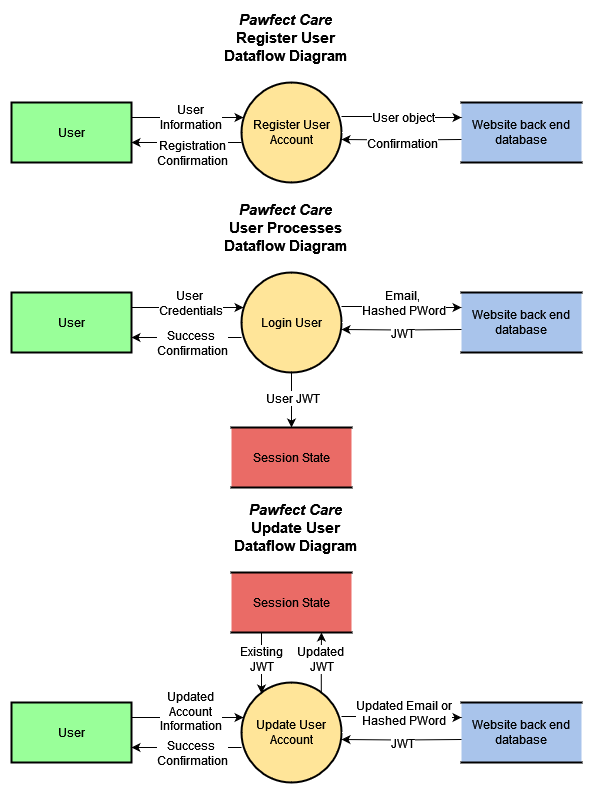

The diagram above was exported from draw.io. Its source (the exported page's mxGraphModel, read from the mxfile embedded in the PNG):
<mxGraphModel dx="1434" dy="698" grid="1" gridSize="10" guides="1" tooltips="1" connect="1" arrows="1" fold="1" page="1" pageScale="1" pageWidth="1169" pageHeight="827" math="0" shadow="0">
  <root>
    <mxCell id="0" />
    <mxCell id="1" parent="0" />
    <mxCell id="8q-t57gKq05qRn6QQMf--21" value="" style="group" parent="1" vertex="1" connectable="0">
      <mxGeometry x="280" y="100" width="570" height="100" as="geometry" />
    </mxCell>
    <mxCell id="8q-t57gKq05qRn6QQMf--6" style="edgeStyle=orthogonalEdgeStyle;rounded=0;orthogonalLoop=1;jettySize=auto;html=1;exitX=1;exitY=0.25;exitDx=0;exitDy=0;entryX=0.02;entryY=0.35;entryDx=0;entryDy=0;entryPerimeter=0;" parent="8q-t57gKq05qRn6QQMf--21" source="8q-t57gKq05qRn6QQMf--1" target="8q-t57gKq05qRn6QQMf--3" edge="1">
      <mxGeometry relative="1" as="geometry">
        <mxPoint x="220" y="20" as="targetPoint" />
      </mxGeometry>
    </mxCell>
    <mxCell id="8q-t57gKq05qRn6QQMf--16" value="&lt;div&gt;&lt;font style=&quot;font-size: 12px;&quot;&gt;User&lt;/font&gt;&lt;/div&gt;&lt;div&gt;&lt;font style=&quot;font-size: 12px;&quot;&gt;Information&lt;/font&gt;&lt;/div&gt;" style="edgeLabel;html=1;align=center;verticalAlign=middle;resizable=0;points=[];" parent="8q-t57gKq05qRn6QQMf--6" vertex="1" connectable="0">
      <mxGeometry x="0.0357" y="1" relative="1" as="geometry">
        <mxPoint as="offset" />
      </mxGeometry>
    </mxCell>
    <mxCell id="8q-t57gKq05qRn6QQMf--1" value="User" style="rounded=0;whiteSpace=wrap;html=1;strokeWidth=2;fillColor=#99FF99;" parent="8q-t57gKq05qRn6QQMf--21" vertex="1">
      <mxGeometry y="20" width="120" height="60" as="geometry" />
    </mxCell>
    <mxCell id="8q-t57gKq05qRn6QQMf--2" value="Website back end database" style="shape=partialRectangle;whiteSpace=wrap;html=1;left=0;right=0;fillColor=#A9C4EB;strokeWidth=2;" parent="8q-t57gKq05qRn6QQMf--21" vertex="1">
      <mxGeometry x="450" y="20" width="120" height="60" as="geometry" />
    </mxCell>
    <mxCell id="8q-t57gKq05qRn6QQMf--7" style="edgeStyle=orthogonalEdgeStyle;rounded=0;orthogonalLoop=1;jettySize=auto;html=1;entryX=0;entryY=0.25;entryDx=0;entryDy=0;exitX=1;exitY=0.34;exitDx=0;exitDy=0;exitPerimeter=0;" parent="8q-t57gKq05qRn6QQMf--21" source="8q-t57gKq05qRn6QQMf--3" target="8q-t57gKq05qRn6QQMf--2" edge="1">
      <mxGeometry relative="1" as="geometry" />
    </mxCell>
    <mxCell id="8q-t57gKq05qRn6QQMf--18" value="&lt;font style=&quot;font-size: 12px;&quot;&gt;User object&lt;br&gt;&lt;/font&gt;" style="edgeLabel;html=1;align=center;verticalAlign=middle;resizable=0;points=[];" parent="8q-t57gKq05qRn6QQMf--7" vertex="1" connectable="0">
      <mxGeometry x="0.2195" y="1" relative="1" as="geometry">
        <mxPoint x="-12" as="offset" />
      </mxGeometry>
    </mxCell>
    <mxCell id="8q-t57gKq05qRn6QQMf--9" style="edgeStyle=orthogonalEdgeStyle;rounded=0;orthogonalLoop=1;jettySize=auto;html=1;entryX=1;entryY=0.75;entryDx=0;entryDy=0;exitX=0;exitY=0.65;exitDx=0;exitDy=0;exitPerimeter=0;" parent="8q-t57gKq05qRn6QQMf--21" edge="1">
      <mxGeometry relative="1" as="geometry">
        <mxPoint x="230" y="60" as="sourcePoint" />
        <mxPoint x="120" y="60" as="targetPoint" />
      </mxGeometry>
    </mxCell>
    <mxCell id="8q-t57gKq05qRn6QQMf--17" value="&lt;div style=&quot;font-size: 12px;&quot;&gt;&lt;font style=&quot;font-size: 12px;&quot;&gt;Registration&lt;/font&gt;&lt;/div&gt;&lt;div style=&quot;font-size: 12px;&quot;&gt;&lt;font style=&quot;font-size: 12px;&quot;&gt;Confirmation&lt;/font&gt;&lt;/div&gt;" style="edgeLabel;html=1;align=center;verticalAlign=middle;resizable=0;points=[];" parent="8q-t57gKq05qRn6QQMf--9" vertex="1" connectable="0">
      <mxGeometry x="0.2182" y="2" relative="1" as="geometry">
        <mxPoint x="17" y="8" as="offset" />
      </mxGeometry>
    </mxCell>
    <mxCell id="8q-t57gKq05qRn6QQMf--3" value="&lt;div&gt;Register User&lt;/div&gt;&lt;div&gt;Account&lt;/div&gt;" style="ellipse;whiteSpace=wrap;html=1;aspect=fixed;strokeWidth=2;fillColor=#FFE599;" parent="8q-t57gKq05qRn6QQMf--21" vertex="1">
      <mxGeometry x="230" width="100" height="100" as="geometry" />
    </mxCell>
    <mxCell id="8q-t57gKq05qRn6QQMf--8" style="edgeStyle=orthogonalEdgeStyle;rounded=0;orthogonalLoop=1;jettySize=auto;html=1;entryX=1;entryY=0.57;entryDx=0;entryDy=0;entryPerimeter=0;" parent="8q-t57gKq05qRn6QQMf--21" target="8q-t57gKq05qRn6QQMf--3" edge="1">
      <mxGeometry relative="1" as="geometry">
        <mxPoint x="450" y="57" as="sourcePoint" />
      </mxGeometry>
    </mxCell>
    <mxCell id="8q-t57gKq05qRn6QQMf--19" value="&lt;font style=&quot;font-size: 12px;&quot;&gt;Confirmation&lt;/font&gt;" style="edgeLabel;html=1;align=center;verticalAlign=middle;resizable=0;points=[];" parent="8q-t57gKq05qRn6QQMf--8" vertex="1" connectable="0">
      <mxGeometry x="0.054" y="4" relative="1" as="geometry">
        <mxPoint x="4" y="-1" as="offset" />
      </mxGeometry>
    </mxCell>
    <mxCell id="8q-t57gKq05qRn6QQMf--52" value="" style="group" parent="1" vertex="1" connectable="0">
      <mxGeometry x="280" y="590" width="570" height="210" as="geometry" />
    </mxCell>
    <mxCell id="8q-t57gKq05qRn6QQMf--37" value="" style="group" parent="8q-t57gKq05qRn6QQMf--52" vertex="1" connectable="0">
      <mxGeometry y="110" width="570" height="100" as="geometry" />
    </mxCell>
    <mxCell id="8q-t57gKq05qRn6QQMf--38" style="edgeStyle=orthogonalEdgeStyle;rounded=0;orthogonalLoop=1;jettySize=auto;html=1;exitX=1;exitY=0.25;exitDx=0;exitDy=0;entryX=0.02;entryY=0.35;entryDx=0;entryDy=0;entryPerimeter=0;" parent="8q-t57gKq05qRn6QQMf--37" source="8q-t57gKq05qRn6QQMf--40" target="8q-t57gKq05qRn6QQMf--46" edge="1">
      <mxGeometry relative="1" as="geometry">
        <mxPoint x="220" y="20" as="targetPoint" />
      </mxGeometry>
    </mxCell>
    <mxCell id="8q-t57gKq05qRn6QQMf--39" value="&lt;div&gt;&lt;font style=&quot;font-size: 12px;&quot;&gt;Updated&lt;/font&gt;&lt;/div&gt;&lt;div&gt;&lt;font style=&quot;font-size: 12px;&quot;&gt;Account&lt;br&gt;&lt;/font&gt;&lt;/div&gt;&lt;div&gt;&lt;font style=&quot;font-size: 12px;&quot;&gt;Information&lt;/font&gt;&lt;/div&gt;" style="edgeLabel;html=1;align=center;verticalAlign=middle;resizable=0;points=[];" parent="8q-t57gKq05qRn6QQMf--38" vertex="1" connectable="0">
      <mxGeometry x="0.0357" y="1" relative="1" as="geometry">
        <mxPoint y="-6" as="offset" />
      </mxGeometry>
    </mxCell>
    <mxCell id="8q-t57gKq05qRn6QQMf--40" value="User" style="rounded=0;whiteSpace=wrap;html=1;strokeWidth=2;fillColor=#99FF99;" parent="8q-t57gKq05qRn6QQMf--37" vertex="1">
      <mxGeometry y="20" width="120" height="60" as="geometry" />
    </mxCell>
    <mxCell id="8q-t57gKq05qRn6QQMf--41" value="Website back end database" style="shape=partialRectangle;whiteSpace=wrap;html=1;left=0;right=0;fillColor=#A9C4EB;strokeWidth=2;" parent="8q-t57gKq05qRn6QQMf--37" vertex="1">
      <mxGeometry x="450" y="20" width="120" height="60" as="geometry" />
    </mxCell>
    <mxCell id="8q-t57gKq05qRn6QQMf--42" style="edgeStyle=orthogonalEdgeStyle;rounded=0;orthogonalLoop=1;jettySize=auto;html=1;entryX=0;entryY=0.25;entryDx=0;entryDy=0;exitX=1;exitY=0.34;exitDx=0;exitDy=0;exitPerimeter=0;" parent="8q-t57gKq05qRn6QQMf--37" source="8q-t57gKq05qRn6QQMf--46" target="8q-t57gKq05qRn6QQMf--41" edge="1">
      <mxGeometry relative="1" as="geometry" />
    </mxCell>
    <mxCell id="8q-t57gKq05qRn6QQMf--43" value="&lt;div style=&quot;font-size: 12px;&quot;&gt;&lt;font style=&quot;font-size: 12px;&quot;&gt;Updated Email or &lt;br&gt;&lt;/font&gt;&lt;/div&gt;&lt;div style=&quot;font-size: 12px;&quot;&gt;&lt;font style=&quot;font-size: 12px;&quot;&gt;Hashed PWord&lt;/font&gt;&lt;/div&gt;" style="edgeLabel;html=1;align=center;verticalAlign=middle;resizable=0;points=[];" parent="8q-t57gKq05qRn6QQMf--42" vertex="1" connectable="0">
      <mxGeometry x="0.2195" y="1" relative="1" as="geometry">
        <mxPoint x="-12" y="-4" as="offset" />
      </mxGeometry>
    </mxCell>
    <mxCell id="8q-t57gKq05qRn6QQMf--44" style="edgeStyle=orthogonalEdgeStyle;rounded=0;orthogonalLoop=1;jettySize=auto;html=1;entryX=1;entryY=0.75;entryDx=0;entryDy=0;exitX=0;exitY=0.65;exitDx=0;exitDy=0;exitPerimeter=0;" parent="8q-t57gKq05qRn6QQMf--37" source="8q-t57gKq05qRn6QQMf--46" target="8q-t57gKq05qRn6QQMf--40" edge="1">
      <mxGeometry relative="1" as="geometry" />
    </mxCell>
    <mxCell id="8q-t57gKq05qRn6QQMf--45" value="&lt;div style=&quot;font-size: 12px;&quot;&gt;&lt;font style=&quot;font-size: 12px;&quot;&gt;Success&amp;nbsp;&lt;/font&gt;&lt;/div&gt;&lt;div style=&quot;font-size: 12px;&quot;&gt;&lt;font style=&quot;font-size: 12px;&quot;&gt;Confirmation&lt;/font&gt;&lt;/div&gt;" style="edgeLabel;html=1;align=center;verticalAlign=middle;resizable=0;points=[];" parent="8q-t57gKq05qRn6QQMf--44" vertex="1" connectable="0">
      <mxGeometry x="0.2182" y="2" relative="1" as="geometry">
        <mxPoint x="17" y="3" as="offset" />
      </mxGeometry>
    </mxCell>
    <mxCell id="8q-t57gKq05qRn6QQMf--46" value="Update User Account" style="ellipse;whiteSpace=wrap;html=1;aspect=fixed;strokeWidth=2;fillColor=#FFE599;" parent="8q-t57gKq05qRn6QQMf--37" vertex="1">
      <mxGeometry x="230" width="100" height="100" as="geometry" />
    </mxCell>
    <mxCell id="8q-t57gKq05qRn6QQMf--47" style="edgeStyle=orthogonalEdgeStyle;rounded=0;orthogonalLoop=1;jettySize=auto;html=1;entryX=1;entryY=0.57;entryDx=0;entryDy=0;entryPerimeter=0;" parent="8q-t57gKq05qRn6QQMf--37" target="8q-t57gKq05qRn6QQMf--46" edge="1">
      <mxGeometry relative="1" as="geometry">
        <mxPoint x="450" y="57" as="sourcePoint" />
      </mxGeometry>
    </mxCell>
    <mxCell id="8q-t57gKq05qRn6QQMf--48" value="&lt;font style=&quot;font-size: 12px;&quot;&gt;JWT&lt;/font&gt;" style="edgeLabel;html=1;align=center;verticalAlign=middle;resizable=0;points=[];" parent="8q-t57gKq05qRn6QQMf--47" vertex="1" connectable="0">
      <mxGeometry x="0.054" y="4" relative="1" as="geometry">
        <mxPoint x="4" y="-1" as="offset" />
      </mxGeometry>
    </mxCell>
    <mxCell id="8q-t57gKq05qRn6QQMf--50" style="edgeStyle=orthogonalEdgeStyle;rounded=0;orthogonalLoop=1;jettySize=auto;html=1;exitX=0.25;exitY=1;exitDx=0;exitDy=0;" parent="8q-t57gKq05qRn6QQMf--52" source="-3R4I4kmS09klXU8h7cz-5" edge="1">
      <mxGeometry relative="1" as="geometry">
        <mxPoint x="250" y="121" as="targetPoint" />
        <mxPoint x="250" y="60" as="sourcePoint" />
      </mxGeometry>
    </mxCell>
    <mxCell id="8q-t57gKq05qRn6QQMf--51" value="&lt;div style=&quot;font-size: 12px;&quot;&gt;Existing&lt;/div&gt;&lt;div style=&quot;font-size: 12px;&quot;&gt;&lt;font style=&quot;font-size: 12px;&quot;&gt; JWT&lt;/font&gt;&lt;/div&gt;" style="edgeLabel;html=1;align=center;verticalAlign=middle;resizable=0;points=[];fontSize=12;" parent="8q-t57gKq05qRn6QQMf--50" vertex="1" connectable="0">
      <mxGeometry x="-0.16" y="-1" relative="1" as="geometry">
        <mxPoint as="offset" />
      </mxGeometry>
    </mxCell>
    <mxCell id="8q-t57gKq05qRn6QQMf--60" style="edgeStyle=orthogonalEdgeStyle;rounded=0;orthogonalLoop=1;jettySize=auto;html=1;entryX=0.75;entryY=1;entryDx=0;entryDy=0;exitX=0.798;exitY=0.102;exitDx=0;exitDy=0;exitPerimeter=0;" parent="8q-t57gKq05qRn6QQMf--52" source="8q-t57gKq05qRn6QQMf--46" target="-3R4I4kmS09klXU8h7cz-5" edge="1">
      <mxGeometry relative="1" as="geometry">
        <mxPoint x="310" y="60" as="targetPoint" />
      </mxGeometry>
    </mxCell>
    <mxCell id="8q-t57gKq05qRn6QQMf--61" value="&lt;div style=&quot;font-size: 12px;&quot;&gt;Updated&amp;nbsp;&lt;/div&gt;&lt;div style=&quot;font-size: 12px;&quot;&gt;JWT&lt;/div&gt;" style="edgeLabel;html=1;align=center;verticalAlign=middle;resizable=0;points=[];fontSize=12;" parent="8q-t57gKq05qRn6QQMf--60" vertex="1" connectable="0">
      <mxGeometry x="0.123" relative="1" as="geometry">
        <mxPoint as="offset" />
      </mxGeometry>
    </mxCell>
    <mxCell id="-3R4I4kmS09klXU8h7cz-5" value="Session State" style="shape=partialRectangle;whiteSpace=wrap;html=1;left=0;right=0;fillColor=#EA6B66;strokeWidth=2;" parent="8q-t57gKq05qRn6QQMf--52" vertex="1">
      <mxGeometry x="220" width="120" height="60" as="geometry" />
    </mxCell>
    <mxCell id="8q-t57gKq05qRn6QQMf--58" value="" style="group" parent="1" vertex="1" connectable="0">
      <mxGeometry x="280" y="290" width="570" height="220" as="geometry" />
    </mxCell>
    <mxCell id="8q-t57gKq05qRn6QQMf--22" value="" style="group" parent="8q-t57gKq05qRn6QQMf--58" vertex="1" connectable="0">
      <mxGeometry width="570" height="100" as="geometry" />
    </mxCell>
    <mxCell id="8q-t57gKq05qRn6QQMf--23" style="edgeStyle=orthogonalEdgeStyle;rounded=0;orthogonalLoop=1;jettySize=auto;html=1;exitX=1;exitY=0.25;exitDx=0;exitDy=0;entryX=0.02;entryY=0.35;entryDx=0;entryDy=0;entryPerimeter=0;" parent="8q-t57gKq05qRn6QQMf--22" source="8q-t57gKq05qRn6QQMf--25" target="8q-t57gKq05qRn6QQMf--31" edge="1">
      <mxGeometry relative="1" as="geometry">
        <mxPoint x="220" y="20" as="targetPoint" />
      </mxGeometry>
    </mxCell>
    <mxCell id="8q-t57gKq05qRn6QQMf--24" value="&lt;div&gt;&lt;font style=&quot;font-size: 12px;&quot;&gt;User&amp;nbsp;&lt;/font&gt;&lt;/div&gt;&lt;div&gt;&lt;font style=&quot;font-size: 12px;&quot;&gt;Credentials&lt;/font&gt;&lt;/div&gt;" style="edgeLabel;html=1;align=center;verticalAlign=middle;resizable=0;points=[];" parent="8q-t57gKq05qRn6QQMf--23" vertex="1" connectable="0">
      <mxGeometry x="0.0357" y="1" relative="1" as="geometry">
        <mxPoint y="-4" as="offset" />
      </mxGeometry>
    </mxCell>
    <mxCell id="8q-t57gKq05qRn6QQMf--25" value="User" style="rounded=0;whiteSpace=wrap;html=1;strokeWidth=2;fillColor=#99FF99;" parent="8q-t57gKq05qRn6QQMf--22" vertex="1">
      <mxGeometry y="20" width="120" height="60" as="geometry" />
    </mxCell>
    <mxCell id="8q-t57gKq05qRn6QQMf--26" value="Website back end database" style="shape=partialRectangle;whiteSpace=wrap;html=1;left=0;right=0;fillColor=#A9C4EB;strokeWidth=2;" parent="8q-t57gKq05qRn6QQMf--22" vertex="1">
      <mxGeometry x="450" y="20" width="120" height="60" as="geometry" />
    </mxCell>
    <mxCell id="8q-t57gKq05qRn6QQMf--27" style="edgeStyle=orthogonalEdgeStyle;rounded=0;orthogonalLoop=1;jettySize=auto;html=1;entryX=0;entryY=0.25;entryDx=0;entryDy=0;exitX=1;exitY=0.34;exitDx=0;exitDy=0;exitPerimeter=0;" parent="8q-t57gKq05qRn6QQMf--22" source="8q-t57gKq05qRn6QQMf--31" target="8q-t57gKq05qRn6QQMf--26" edge="1">
      <mxGeometry relative="1" as="geometry" />
    </mxCell>
    <mxCell id="8q-t57gKq05qRn6QQMf--28" value="&lt;div style=&quot;font-size: 12px;&quot;&gt;&lt;font style=&quot;font-size: 12px;&quot;&gt;Email,&amp;nbsp;&lt;/font&gt;&lt;/div&gt;&lt;div style=&quot;font-size: 12px;&quot;&gt;&lt;font style=&quot;font-size: 12px;&quot;&gt;Hashed PWord&lt;/font&gt;&lt;/div&gt;" style="edgeLabel;html=1;align=center;verticalAlign=middle;resizable=0;points=[];" parent="8q-t57gKq05qRn6QQMf--27" vertex="1" connectable="0">
      <mxGeometry x="0.2195" y="1" relative="1" as="geometry">
        <mxPoint x="-12" y="-4" as="offset" />
      </mxGeometry>
    </mxCell>
    <mxCell id="8q-t57gKq05qRn6QQMf--29" style="edgeStyle=orthogonalEdgeStyle;rounded=0;orthogonalLoop=1;jettySize=auto;html=1;entryX=1;entryY=0.75;entryDx=0;entryDy=0;exitX=0;exitY=0.65;exitDx=0;exitDy=0;exitPerimeter=0;" parent="8q-t57gKq05qRn6QQMf--22" source="8q-t57gKq05qRn6QQMf--31" target="8q-t57gKq05qRn6QQMf--25" edge="1">
      <mxGeometry relative="1" as="geometry" />
    </mxCell>
    <mxCell id="8q-t57gKq05qRn6QQMf--30" value="&lt;div style=&quot;font-size: 12px;&quot;&gt;&lt;font style=&quot;font-size: 12px;&quot;&gt;Success&amp;nbsp;&lt;/font&gt;&lt;/div&gt;&lt;div style=&quot;font-size: 12px;&quot;&gt;&lt;font style=&quot;font-size: 12px;&quot;&gt;Confirmation&lt;/font&gt;&lt;/div&gt;" style="edgeLabel;html=1;align=center;verticalAlign=middle;resizable=0;points=[];" parent="8q-t57gKq05qRn6QQMf--29" vertex="1" connectable="0">
      <mxGeometry x="0.2182" y="2" relative="1" as="geometry">
        <mxPoint x="17" y="3" as="offset" />
      </mxGeometry>
    </mxCell>
    <mxCell id="8q-t57gKq05qRn6QQMf--31" value="Login User" style="ellipse;whiteSpace=wrap;html=1;aspect=fixed;strokeWidth=2;fillColor=#FFE599;" parent="8q-t57gKq05qRn6QQMf--22" vertex="1">
      <mxGeometry x="230" width="100" height="100" as="geometry" />
    </mxCell>
    <mxCell id="8q-t57gKq05qRn6QQMf--32" style="edgeStyle=orthogonalEdgeStyle;rounded=0;orthogonalLoop=1;jettySize=auto;html=1;entryX=1;entryY=0.57;entryDx=0;entryDy=0;entryPerimeter=0;" parent="8q-t57gKq05qRn6QQMf--22" target="8q-t57gKq05qRn6QQMf--31" edge="1">
      <mxGeometry relative="1" as="geometry">
        <mxPoint x="450" y="57" as="sourcePoint" />
      </mxGeometry>
    </mxCell>
    <mxCell id="8q-t57gKq05qRn6QQMf--33" value="&lt;font style=&quot;font-size: 12px;&quot;&gt;JWT&lt;/font&gt;" style="edgeLabel;html=1;align=center;verticalAlign=middle;resizable=0;points=[];" parent="8q-t57gKq05qRn6QQMf--32" vertex="1" connectable="0">
      <mxGeometry x="0.054" y="4" relative="1" as="geometry">
        <mxPoint x="4" y="-1" as="offset" />
      </mxGeometry>
    </mxCell>
    <mxCell id="8q-t57gKq05qRn6QQMf--56" style="edgeStyle=orthogonalEdgeStyle;rounded=0;orthogonalLoop=1;jettySize=auto;html=1;entryX=0.5;entryY=0;entryDx=0;entryDy=0;" parent="8q-t57gKq05qRn6QQMf--58" source="8q-t57gKq05qRn6QQMf--31" target="-3R4I4kmS09klXU8h7cz-2" edge="1">
      <mxGeometry relative="1" as="geometry">
        <mxPoint x="280" y="150" as="targetPoint" />
      </mxGeometry>
    </mxCell>
    <mxCell id="8q-t57gKq05qRn6QQMf--57" value="&lt;font style=&quot;font-size: 12px;&quot;&gt;User JWT&lt;br&gt;&lt;/font&gt;" style="edgeLabel;html=1;align=center;verticalAlign=middle;resizable=0;points=[];" parent="8q-t57gKq05qRn6QQMf--56" vertex="1" connectable="0">
      <mxGeometry x="-0.08" relative="1" as="geometry">
        <mxPoint as="offset" />
      </mxGeometry>
    </mxCell>
    <mxCell id="-3R4I4kmS09klXU8h7cz-2" value="Session State" style="shape=partialRectangle;whiteSpace=wrap;html=1;left=0;right=0;fillColor=#EA6B66;strokeWidth=2;" parent="8q-t57gKq05qRn6QQMf--58" vertex="1">
      <mxGeometry x="220" y="155" width="120" height="60" as="geometry" />
    </mxCell>
    <mxCell id="8q-t57gKq05qRn6QQMf--36" value="&lt;div&gt;&lt;font style=&quot;font-size: 15px;&quot;&gt;&lt;b&gt;&lt;i&gt;Pawfect Care&lt;/i&gt;&lt;/b&gt;&lt;/font&gt;&lt;/div&gt;&lt;div&gt;&lt;font style=&quot;font-size: 15px;&quot;&gt;&lt;b&gt;Register User&lt;/b&gt;&lt;/font&gt;&lt;/div&gt;&lt;div&gt;&lt;font style=&quot;font-size: 15px;&quot;&gt;&lt;b&gt;Dataflow Diagram&lt;br&gt;&lt;/b&gt;&lt;/font&gt;&lt;/div&gt;" style="text;html=1;align=center;verticalAlign=middle;whiteSpace=wrap;rounded=0;" parent="1" vertex="1">
      <mxGeometry x="440" y="30" width="230" height="50" as="geometry" />
    </mxCell>
    <mxCell id="8q-t57gKq05qRn6QQMf--62" value="&lt;div&gt;&lt;font style=&quot;font-size: 15px;&quot;&gt;&lt;b&gt;&lt;i&gt;Pawfect Care&lt;/i&gt;&lt;/b&gt;&lt;/font&gt;&lt;/div&gt;&lt;div&gt;&lt;font style=&quot;font-size: 15px;&quot;&gt;&lt;b&gt;User Processes&lt;br&gt;&lt;/b&gt;&lt;/font&gt;&lt;/div&gt;&lt;div&gt;&lt;font style=&quot;font-size: 15px;&quot;&gt;&lt;b&gt;Dataflow Diagram&lt;br&gt;&lt;/b&gt;&lt;/font&gt;&lt;/div&gt;" style="text;html=1;align=center;verticalAlign=middle;whiteSpace=wrap;rounded=0;" parent="1" vertex="1">
      <mxGeometry x="440" y="220" width="230" height="50" as="geometry" />
    </mxCell>
    <mxCell id="8q-t57gKq05qRn6QQMf--63" value="&lt;div&gt;&lt;font style=&quot;font-size: 15px;&quot;&gt;&lt;b&gt;&lt;i&gt;Pawfect Care&lt;/i&gt;&lt;/b&gt;&lt;/font&gt;&lt;/div&gt;&lt;div&gt;&lt;font style=&quot;font-size: 15px;&quot;&gt;&lt;b&gt;Update User&lt;br&gt;&lt;/b&gt;&lt;/font&gt;&lt;/div&gt;&lt;div&gt;&lt;font style=&quot;font-size: 15px;&quot;&gt;&lt;b&gt;Dataflow Diagram&lt;br&gt;&lt;/b&gt;&lt;/font&gt;&lt;/div&gt;" style="text;html=1;align=center;verticalAlign=middle;whiteSpace=wrap;rounded=0;" parent="1" vertex="1">
      <mxGeometry x="450" y="520" width="230" height="50" as="geometry" />
    </mxCell>
  </root>
</mxGraphModel>